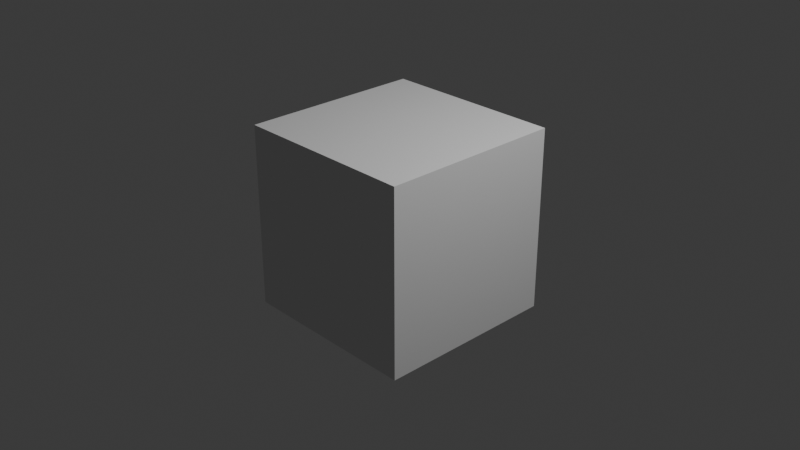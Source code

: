 # Source: sword.blend  (saved by Blender 4.0.36; exported with 4.5.12 LTS)
import bpy
from mathutils import Matrix  # noqa: F401  (used for matrix-valued properties, if any)

bpy.ops.wm.read_factory_settings(use_empty=True)
scene = bpy.context.scene
scene.name = 'Scene'

# ---- collections
col_collection = bpy.data.collections.new('Collection'); scene.collection.children.link(col_collection)

# ---- world
world_world = bpy.data.worlds.new('World'); scene.world = world_world
world_world.use_nodes = True; world_world.node_tree.nodes.clear()
_N = world_world.node_tree.nodes; _L = world_world.node_tree.links
n0 = _N.new('ShaderNodeOutputWorld'); n0.name = 'World Output'; n0.location = (300, 300)
n1 = _N.new('ShaderNodeBackground'); n1.name = 'Background'; n1.location = (10, 300)
n1.inputs[0].default_value = (0.05088, 0.05088, 0.05088, 1.0)
_L.new(n1.outputs[0], n0.inputs[0])
n0.is_active_output = True
world_world.color = (0.05088, 0.05088, 0.05088)
world_world.use_sun_shadow = False
world_world.sun_shadow_jitter_overblur = 0.0

# ---- cameras
cam_camera = bpy.data.cameras.new('Camera')
cam_camera.clip_end = 100.0
cam_camera.ortho_scale = 7.314

# ---- lights
light_light = bpy.data.lights.new('Light', 'POINT')
light_light.transmission_factor = 0.0
light_light.use_soft_falloff = False
light_light.energy = 1000.0
light_light.shadow_soft_size = 0.1
light_light.shadow_maximum_resolution = 0.006
light_light.use_absolute_resolution = True

# ---- meshes
me_cube_002 = bpy.data.meshes.new('Cube.002')
me_cube_002.from_pydata([(-1.0, -1.0, -1.0), (-1.0, -1.0, 1.0), (-1.0, 1.0, -1.0), (-1.0, 1.0, 1.0), (1.0, -1.0, -1.0), (1.0, -1.0, 1.0), (1.0, 1.0, -1.0), (1.0, 1.0, 1.0)], [], [(0, 1, 3, 2), (2, 3, 7, 6), (6, 7, 5, 4), (4, 5, 1, 0), (2, 6, 4, 0), (7, 3, 1, 5)])
_uv = me_cube_002.uv_layers.new(name='UVMap')
_uv.uv.foreach_set('vector', [0.375, 0.0, 0.625, 0.0, 0.625, 0.25, 0.375, 0.25, 0.375, 0.25, 0.625, 0.25, 0.625, 0.5, 0.375, 0.5, 0.375, 0.5, 0.625, 0.5, 0.625, 0.75, 0.375, 0.75, 0.375, 0.75, 0.625, 0.75, 0.625, 1.0, 0.375, 1.0, 0.125, 0.5, 0.375, 0.5, 0.375, 0.75, 0.125, 0.75, 0.625, 0.5, 0.875, 0.5, 0.875, 0.75, 0.625, 0.75])
me_cube_002.update()

# ---- objects
ob_light = bpy.data.objects.new('Light', light_light)
ob_camera = bpy.data.objects.new('Camera', cam_camera)
ob_referencex = bpy.data.objects.new('ReferenceX', None)
ob_referencey = bpy.data.objects.new('ReferenceY', None)
ob_cube = bpy.data.objects.new('Cube', me_cube_002)

# ---- transforms, parenting, visibility, modifiers, constraints
ob_light.location = (4.076, 1.005, 5.904)
ob_light.rotation_euler = (0.6503, 0.05522, 1.866)
ob_light.lock_rotations_4d = False
ob_light.empty_display_type = 'ARROWS'
ob_light.color = (0.0, 0.0, 0.0, 0.0)
ob_light.lineart.crease_threshold = 0.0
ob_camera.location = (7.359, -6.926, 4.958)
ob_camera.rotation_euler = (1.109, 0.0, 0.8149)
ob_camera.lock_rotations_4d = False
ob_camera.empty_display_type = 'ARROWS'
ob_camera.color = (0.0, 0.0, 0.0, 0.0)
ob_camera.display_type = 'WIRE'
ob_camera.lineart.crease_threshold = 0.0
ob_referencex.location = (0.0, -1.454, 0.0)
ob_referencex.rotation_euler = (1.571, -0.0, 1.571)
ob_referencex.empty_display_type = 'IMAGE'
ob_referencex.empty_display_size = 5.0
ob_referencex.show_empty_image_perspective = False
ob_referencex.hide_select = True
ob_referencey.location = (-0.1454, 0.0, 0.0)
ob_referencey.rotation_euler = (1.571, 0.0, 3.142)
ob_referencey.empty_display_type = 'IMAGE'
ob_referencey.empty_display_size = 5.0
ob_referencey.show_empty_image_perspective = False
ob_referencey.hide_select = True
ob_cube.location = (0.0, 0.0, 0.0)

# ---- collection membership
col_collection.objects.link(ob_light)
col_collection.objects.link(ob_camera)
col_collection.objects.link(ob_referencex)
col_collection.objects.link(ob_referencey)
col_collection.objects.link(ob_cube)

# ---- scene / render settings (as saved in the file)
scene.camera = ob_camera
scene.frame_start = 1; scene.frame_end = 250; scene.frame_set(1)
scene.render.engine = 'BLENDER_EEVEE_NEXT'
scene.cycles.sampling_pattern = 'TABULATED_SOBOL'
bpy.context.view_layer.update()
